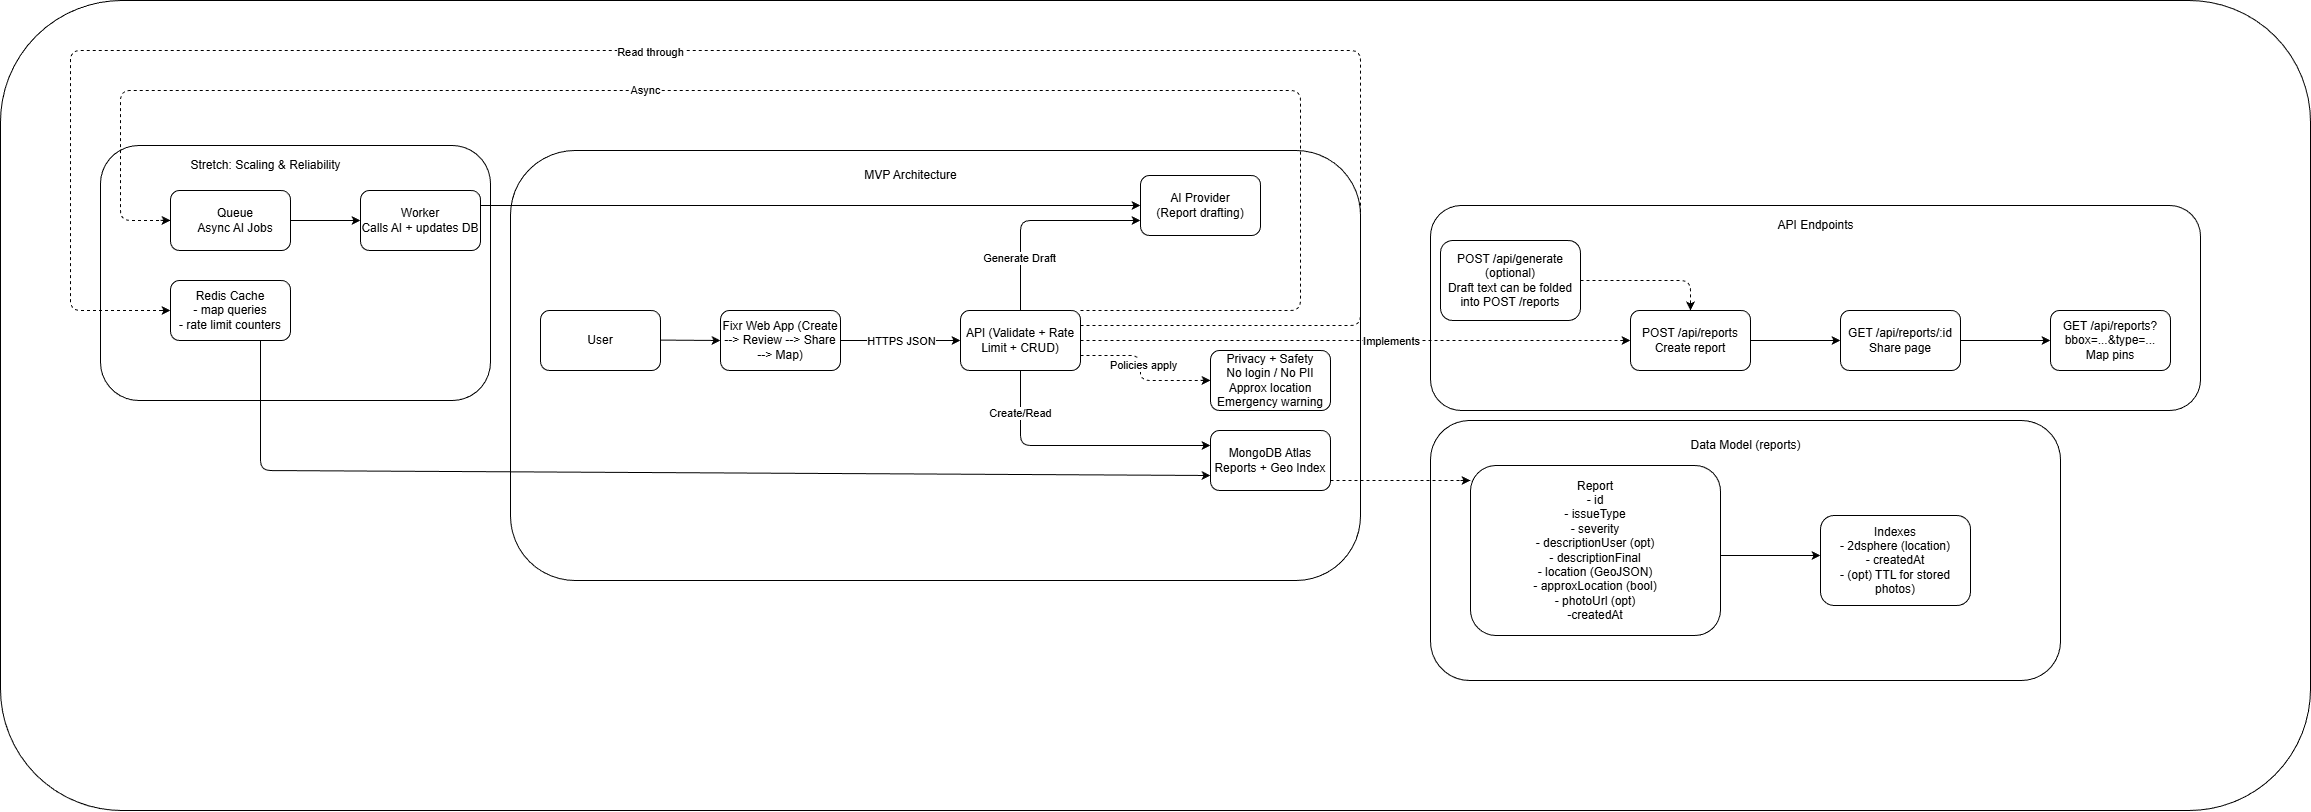

The diagram above was exported from draw.io. Its source (the exported page's mxGraphModel, read from the mxfile embedded in the PNG):
<mxGraphModel dx="2715" dy="2118" grid="1" gridSize="10" guides="1" tooltips="1" connect="1" arrows="1" fold="1" page="1" pageScale="1" pageWidth="850" pageHeight="1100" math="0" shadow="0">
  <root>
    <mxCell id="0" />
    <mxCell id="1" parent="0" />
    <mxCell id="86" value="" style="rounded=1;whiteSpace=wrap;html=1;" vertex="1" parent="1">
      <mxGeometry x="-140" y="-170" width="2310" height="810" as="geometry" />
    </mxCell>
    <mxCell id="81" value="" style="rounded=1;whiteSpace=wrap;html=1;" vertex="1" parent="1">
      <mxGeometry x="-40" y="-25" width="390" height="255" as="geometry" />
    </mxCell>
    <mxCell id="79" value="" style="rounded=1;whiteSpace=wrap;html=1;" vertex="1" parent="1">
      <mxGeometry x="1290" y="250" width="630" height="260" as="geometry" />
    </mxCell>
    <mxCell id="77" value="" style="rounded=1;whiteSpace=wrap;html=1;" vertex="1" parent="1">
      <mxGeometry x="1290" y="35" width="770" height="205" as="geometry" />
    </mxCell>
    <mxCell id="75" value="" style="rounded=1;whiteSpace=wrap;html=1;" vertex="1" parent="1">
      <mxGeometry x="370" y="-20" width="850" height="430" as="geometry" />
    </mxCell>
    <mxCell id="2" value="&lt;span style=&quot;font-family: monospace; font-size: 0px; text-align: start; text-wrap-mode: nowrap;&quot;&gt;Queuh&lt;/span&gt;" style="rounded=1;whiteSpace=wrap;html=1;" vertex="1" parent="1">
      <mxGeometry x="30" y="20" width="120" height="60" as="geometry" />
    </mxCell>
    <mxCell id="6" value="Queue&lt;div&gt;Async AI Jobs&lt;/div&gt;" style="text;html=1;align=center;verticalAlign=middle;whiteSpace=wrap;rounded=0;" vertex="1" parent="1">
      <mxGeometry x="50" y="35" width="90" height="30" as="geometry" />
    </mxCell>
    <mxCell id="7" value="Redis Cache&lt;div&gt;- map queries&lt;/div&gt;&lt;div&gt;- rate limit counters&lt;/div&gt;" style="rounded=1;whiteSpace=wrap;html=1;" vertex="1" parent="1">
      <mxGeometry x="30" y="110" width="120" height="60" as="geometry" />
    </mxCell>
    <mxCell id="8" value="" style="endArrow=classic;html=1;exitX=1;exitY=0.5;exitDx=0;exitDy=0;entryX=0;entryY=0.5;entryDx=0;entryDy=0;" edge="1" parent="1" source="2" target="10">
      <mxGeometry width="50" height="50" relative="1" as="geometry">
        <mxPoint x="160" y="60" as="sourcePoint" />
        <mxPoint x="240" y="50" as="targetPoint" />
      </mxGeometry>
    </mxCell>
    <mxCell id="9" value="&lt;span style=&quot;font-family: monospace; font-size: 0px; text-align: start; text-wrap-mode: nowrap;&quot;&gt;Queuh&lt;/span&gt;" style="rounded=1;whiteSpace=wrap;html=1;" vertex="1" parent="1">
      <mxGeometry x="220" y="20" width="120" height="60" as="geometry" />
    </mxCell>
    <mxCell id="10" value="Worker&lt;div&gt;Calls AI + updates DB&lt;/div&gt;" style="text;html=1;align=center;verticalAlign=middle;whiteSpace=wrap;rounded=0;" vertex="1" parent="1">
      <mxGeometry x="220" y="35" width="120" height="30" as="geometry" />
    </mxCell>
    <mxCell id="11" value="AI Provider&lt;div&gt;(Report drafting)&lt;/div&gt;" style="rounded=1;whiteSpace=wrap;html=1;" vertex="1" parent="1">
      <mxGeometry x="1000" y="5" width="120" height="60" as="geometry" />
    </mxCell>
    <mxCell id="12" value="" style="endArrow=classic;html=1;exitX=1;exitY=0.25;exitDx=0;exitDy=0;entryX=0;entryY=0.5;entryDx=0;entryDy=0;" edge="1" parent="1" source="9" target="11">
      <mxGeometry width="50" height="50" relative="1" as="geometry">
        <mxPoint x="400" y="140" as="sourcePoint" />
        <mxPoint x="450" y="90" as="targetPoint" />
      </mxGeometry>
    </mxCell>
    <mxCell id="36" style="edgeStyle=none;html=1;entryX=0;entryY=0.75;entryDx=0;entryDy=0;" edge="1" parent="1" source="25" target="11">
      <mxGeometry relative="1" as="geometry">
        <Array as="points">
          <mxPoint x="880" y="50" />
        </Array>
      </mxGeometry>
    </mxCell>
    <mxCell id="53" value="Generate Draft" style="edgeLabel;html=1;align=center;verticalAlign=middle;resizable=0;points=[];" vertex="1" connectable="0" parent="36">
      <mxGeometry x="-0.5048" y="2" relative="1" as="geometry">
        <mxPoint as="offset" />
      </mxGeometry>
    </mxCell>
    <mxCell id="25" value="API (Validate + Rate Limit + CRUD)" style="rounded=1;whiteSpace=wrap;html=1;" vertex="1" parent="1">
      <mxGeometry x="820" y="140" width="120" height="60" as="geometry" />
    </mxCell>
    <mxCell id="26" value="" style="endArrow=classic;html=1;" edge="1" parent="1">
      <mxGeometry relative="1" as="geometry">
        <mxPoint x="700" y="170" as="sourcePoint" />
        <mxPoint x="820" y="170" as="targetPoint" />
      </mxGeometry>
    </mxCell>
    <mxCell id="27" value="HTTPS JSON" style="edgeLabel;resizable=0;html=1;;align=center;verticalAlign=middle;" connectable="0" vertex="1" parent="26">
      <mxGeometry relative="1" as="geometry" />
    </mxCell>
    <mxCell id="30" value="Fixr Web App (Create --&amp;gt; Review --&amp;gt; Share --&amp;gt; Map)" style="rounded=1;whiteSpace=wrap;html=1;" vertex="1" parent="1">
      <mxGeometry x="580" y="140" width="120" height="60" as="geometry" />
    </mxCell>
    <mxCell id="31" value="User" style="rounded=1;whiteSpace=wrap;html=1;" vertex="1" parent="1">
      <mxGeometry x="400" y="140" width="120" height="60" as="geometry" />
    </mxCell>
    <mxCell id="32" value="" style="endArrow=classic;html=1;exitX=1;exitY=0.5;exitDx=0;exitDy=0;" edge="1" parent="1">
      <mxGeometry width="50" height="50" relative="1" as="geometry">
        <mxPoint x="520" y="169.58000000000004" as="sourcePoint" />
        <mxPoint x="580" y="170" as="targetPoint" />
      </mxGeometry>
    </mxCell>
    <mxCell id="34" value="" style="endArrow=none;dashed=1;html=1;entryX=0;entryY=0.5;entryDx=0;entryDy=0;exitX=1;exitY=0;exitDx=0;exitDy=0;" edge="1" parent="1" source="25" target="2">
      <mxGeometry width="50" height="50" relative="1" as="geometry">
        <mxPoint x="1000" y="-20" as="sourcePoint" />
        <mxPoint x="520" y="110" as="targetPoint" />
        <Array as="points">
          <mxPoint x="1160" y="140" />
          <mxPoint x="1160" y="-80" />
          <mxPoint x="-20" y="-80" />
          <mxPoint x="-20" y="50" />
        </Array>
      </mxGeometry>
    </mxCell>
    <mxCell id="88" value="Async" style="edgeLabel;html=1;align=center;verticalAlign=middle;resizable=0;points=[];" vertex="1" connectable="0" parent="34">
      <mxGeometry x="0.2174" y="-1" relative="1" as="geometry">
        <mxPoint as="offset" />
      </mxGeometry>
    </mxCell>
    <mxCell id="35" value="" style="endArrow=none;dashed=1;html=1;entryX=0;entryY=0.5;entryDx=0;entryDy=0;exitX=1;exitY=0.25;exitDx=0;exitDy=0;" edge="1" parent="1" source="25" target="7">
      <mxGeometry width="50" height="50" relative="1" as="geometry">
        <mxPoint x="830" y="20" as="sourcePoint" />
        <mxPoint x="350" y="110" as="targetPoint" />
        <Array as="points">
          <mxPoint x="1220" y="155" />
          <mxPoint x="1220" y="-120" />
          <mxPoint x="-70" y="-120" />
          <mxPoint x="-70" y="140" />
        </Array>
      </mxGeometry>
    </mxCell>
    <mxCell id="87" value="Read through" style="edgeLabel;html=1;align=center;verticalAlign=middle;resizable=0;points=[];" vertex="1" connectable="0" parent="35">
      <mxGeometry x="0.147" y="1" relative="1" as="geometry">
        <mxPoint as="offset" />
      </mxGeometry>
    </mxCell>
    <mxCell id="38" value="" style="endArrow=none;dashed=1;html=1;exitX=1;exitY=0.5;exitDx=0;exitDy=0;" edge="1" parent="1" source="25" target="39">
      <mxGeometry width="50" height="50" relative="1" as="geometry">
        <mxPoint x="1140" y="220" as="sourcePoint" />
        <mxPoint x="1890" y="170" as="targetPoint" />
      </mxGeometry>
    </mxCell>
    <mxCell id="41" value="Implements" style="edgeLabel;html=1;align=center;verticalAlign=middle;resizable=0;points=[];" vertex="1" connectable="0" parent="38">
      <mxGeometry x="0.2088" y="-1" relative="1" as="geometry">
        <mxPoint x="-23" y="-1" as="offset" />
      </mxGeometry>
    </mxCell>
    <mxCell id="39" value="POST /api/reports&lt;div&gt;Create report&lt;/div&gt;" style="rounded=1;whiteSpace=wrap;html=1;" vertex="1" parent="1">
      <mxGeometry x="1490" y="140" width="120" height="60" as="geometry" />
    </mxCell>
    <mxCell id="40" value="POST /api/generate (optional)&lt;div&gt;Draft text can be folded into POST /reports&lt;/div&gt;" style="rounded=1;whiteSpace=wrap;html=1;" vertex="1" parent="1">
      <mxGeometry x="1300" y="70" width="140" height="80" as="geometry" />
    </mxCell>
    <mxCell id="43" value="" style="endArrow=none;dashed=1;html=1;exitX=1;exitY=0.5;exitDx=0;exitDy=0;entryX=0.5;entryY=0;entryDx=0;entryDy=0;" edge="1" parent="1" source="40" target="39">
      <mxGeometry width="50" height="50" relative="1" as="geometry">
        <mxPoint x="1320" y="250" as="sourcePoint" />
        <mxPoint x="1370" y="200" as="targetPoint" />
        <Array as="points">
          <mxPoint x="1550" y="110" />
        </Array>
      </mxGeometry>
    </mxCell>
    <mxCell id="44" value="" style="endArrow=classic;html=1;exitX=1;exitY=0.5;exitDx=0;exitDy=0;" edge="1" parent="1" source="39">
      <mxGeometry width="50" height="50" relative="1" as="geometry">
        <mxPoint x="1620" y="190" as="sourcePoint" />
        <mxPoint x="1700" y="170" as="targetPoint" />
      </mxGeometry>
    </mxCell>
    <mxCell id="45" value="GET /api/reports/:id&lt;div&gt;Share page&lt;/div&gt;" style="rounded=1;whiteSpace=wrap;html=1;" vertex="1" parent="1">
      <mxGeometry x="1700" y="140" width="120" height="60" as="geometry" />
    </mxCell>
    <mxCell id="46" value="" style="endArrow=classic;html=1;exitX=1;exitY=0.5;exitDx=0;exitDy=0;" edge="1" parent="1">
      <mxGeometry width="50" height="50" relative="1" as="geometry">
        <mxPoint x="1820" y="170" as="sourcePoint" />
        <mxPoint x="1910" y="170" as="targetPoint" />
      </mxGeometry>
    </mxCell>
    <mxCell id="47" value="GET /api/reports?bbox=...&amp;amp;type=...&lt;div&gt;Map pins&lt;/div&gt;" style="rounded=1;whiteSpace=wrap;html=1;" vertex="1" parent="1">
      <mxGeometry x="1910" y="140" width="120" height="60" as="geometry" />
    </mxCell>
    <mxCell id="50" value="" style="endArrow=none;dashed=1;html=1;exitX=1;exitY=0.75;exitDx=0;exitDy=0;" edge="1" parent="1" source="25">
      <mxGeometry width="50" height="50" relative="1" as="geometry">
        <mxPoint x="970" y="240" as="sourcePoint" />
        <mxPoint x="1070" y="210" as="targetPoint" />
        <Array as="points">
          <mxPoint x="1000" y="185" />
          <mxPoint x="1000" y="210" />
        </Array>
      </mxGeometry>
    </mxCell>
    <mxCell id="54" value="Policies apply" style="edgeLabel;html=1;align=center;verticalAlign=middle;resizable=0;points=[];" vertex="1" connectable="0" parent="50">
      <mxGeometry x="-0.1097" y="2" relative="1" as="geometry">
        <mxPoint as="offset" />
      </mxGeometry>
    </mxCell>
    <mxCell id="52" value="Privacy + Safety&lt;div&gt;No login / No PII&lt;/div&gt;&lt;div&gt;Approx location&lt;/div&gt;&lt;div&gt;Emergency warning&lt;/div&gt;" style="rounded=1;whiteSpace=wrap;html=1;" vertex="1" parent="1">
      <mxGeometry x="1070" y="180" width="120" height="60" as="geometry" />
    </mxCell>
    <mxCell id="56" value="MongoDB Atlas&lt;div&gt;Reports + Geo Index&lt;/div&gt;" style="rounded=1;whiteSpace=wrap;html=1;" vertex="1" parent="1">
      <mxGeometry x="1070" y="260" width="120" height="60" as="geometry" />
    </mxCell>
    <mxCell id="58" value="" style="endArrow=none;dashed=1;html=1;exitX=1;exitY=0.5;exitDx=0;exitDy=0;" edge="1" parent="1">
      <mxGeometry width="50" height="50" relative="1" as="geometry">
        <mxPoint x="1190" y="310" as="sourcePoint" />
        <mxPoint x="1330" y="310" as="targetPoint" />
      </mxGeometry>
    </mxCell>
    <mxCell id="59" value="Report&lt;div&gt;- id&lt;/div&gt;&lt;div&gt;- issueType&lt;/div&gt;&lt;div&gt;- severity&lt;/div&gt;&lt;div&gt;- descriptionUser (opt)&lt;/div&gt;&lt;div&gt;- descriptionFinal&lt;/div&gt;&lt;div&gt;- location (GeoJSON)&lt;/div&gt;&lt;div&gt;- approxLocation (bool)&lt;/div&gt;&lt;div&gt;- photoUrl (opt)&lt;/div&gt;&lt;div&gt;-createdAt&lt;/div&gt;" style="rounded=1;whiteSpace=wrap;html=1;" vertex="1" parent="1">
      <mxGeometry x="1330" y="295" width="250" height="170" as="geometry" />
    </mxCell>
    <mxCell id="60" value="" style="endArrow=classic;html=1;" edge="1" parent="1">
      <mxGeometry width="50" height="50" relative="1" as="geometry">
        <mxPoint x="1580" y="385" as="sourcePoint" />
        <mxPoint x="1680" y="385" as="targetPoint" />
      </mxGeometry>
    </mxCell>
    <mxCell id="61" value="Indexes&lt;div&gt;- 2dsphere (location)&lt;/div&gt;&lt;div&gt;- createdAt&lt;/div&gt;&lt;div&gt;- (opt) TTL for stored photos)&lt;/div&gt;" style="rounded=1;whiteSpace=wrap;html=1;" vertex="1" parent="1">
      <mxGeometry x="1680" y="345" width="150" height="90" as="geometry" />
    </mxCell>
    <mxCell id="62" value="" style="endArrow=classic;html=1;" edge="1" parent="1">
      <mxGeometry width="50" height="50" relative="1" as="geometry">
        <mxPoint x="1320" y="310" as="sourcePoint" />
        <mxPoint x="1330" y="310" as="targetPoint" />
      </mxGeometry>
    </mxCell>
    <mxCell id="65" value="" style="endArrow=classic;html=1;" edge="1" parent="1">
      <mxGeometry width="50" height="50" relative="1" as="geometry">
        <mxPoint x="1480" y="170" as="sourcePoint" />
        <mxPoint x="1490" y="170" as="targetPoint" />
      </mxGeometry>
    </mxCell>
    <mxCell id="67" value="" style="endArrow=classic;html=1;" edge="1" parent="1">
      <mxGeometry width="50" height="50" relative="1" as="geometry">
        <mxPoint x="1060" y="209.89" as="sourcePoint" />
        <mxPoint x="1070" y="209.89" as="targetPoint" />
      </mxGeometry>
    </mxCell>
    <mxCell id="68" value="" style="endArrow=classic;html=1;entryX=0;entryY=0.5;entryDx=0;entryDy=0;" edge="1" parent="1" target="7">
      <mxGeometry width="50" height="50" relative="1" as="geometry">
        <mxPoint x="20" y="140" as="sourcePoint" />
        <mxPoint x="831" y="300" as="targetPoint" />
      </mxGeometry>
    </mxCell>
    <mxCell id="69" value="" style="endArrow=classic;html=1;entryX=0;entryY=0.5;entryDx=0;entryDy=0;" edge="1" parent="1">
      <mxGeometry width="50" height="50" relative="1" as="geometry">
        <mxPoint x="20" y="49.89" as="sourcePoint" />
        <mxPoint x="30" y="49.89" as="targetPoint" />
      </mxGeometry>
    </mxCell>
    <mxCell id="71" value="" style="endArrow=classic;html=1;exitX=0.75;exitY=1;exitDx=0;exitDy=0;entryX=0;entryY=0.75;entryDx=0;entryDy=0;" edge="1" parent="1" source="7" target="56">
      <mxGeometry width="50" height="50" relative="1" as="geometry">
        <mxPoint x="200" y="190" as="sourcePoint" />
        <mxPoint x="250" y="140" as="targetPoint" />
        <Array as="points">
          <mxPoint x="120" y="300" />
        </Array>
      </mxGeometry>
    </mxCell>
    <mxCell id="72" value="" style="endArrow=classic;html=1;exitX=0.5;exitY=1;exitDx=0;exitDy=0;entryX=0;entryY=0.25;entryDx=0;entryDy=0;" edge="1" parent="1" source="25" target="56">
      <mxGeometry width="50" height="50" relative="1" as="geometry">
        <mxPoint x="900" y="240.00000000000006" as="sourcePoint" />
        <mxPoint x="960" y="240.42000000000002" as="targetPoint" />
        <Array as="points">
          <mxPoint x="880" y="275" />
        </Array>
      </mxGeometry>
    </mxCell>
    <mxCell id="73" value="Create/Read" style="edgeLabel;html=1;align=center;verticalAlign=middle;resizable=0;points=[];" vertex="1" connectable="0" parent="72">
      <mxGeometry x="-0.6901" y="-1" relative="1" as="geometry">
        <mxPoint as="offset" />
      </mxGeometry>
    </mxCell>
    <mxCell id="74" value="" style="endArrow=classic;html=1;entryX=0.5;entryY=0;entryDx=0;entryDy=0;" edge="1" parent="1" target="39">
      <mxGeometry width="50" height="50" relative="1" as="geometry">
        <mxPoint x="1550" y="130" as="sourcePoint" />
        <mxPoint x="1540" y="130" as="targetPoint" />
      </mxGeometry>
    </mxCell>
    <mxCell id="76" value="MVP Architecture" style="text;html=1;align=center;verticalAlign=middle;resizable=0;points=[];autosize=1;strokeColor=none;fillColor=none;" vertex="1" parent="1">
      <mxGeometry x="710" y="-10" width="120" height="30" as="geometry" />
    </mxCell>
    <mxCell id="78" value="API Endpoints" style="text;html=1;align=center;verticalAlign=middle;resizable=0;points=[];autosize=1;strokeColor=none;fillColor=none;" vertex="1" parent="1">
      <mxGeometry x="1625" y="40" width="100" height="30" as="geometry" />
    </mxCell>
    <mxCell id="80" value="Data Model (reports)" style="text;html=1;align=center;verticalAlign=middle;resizable=0;points=[];autosize=1;strokeColor=none;fillColor=none;" vertex="1" parent="1">
      <mxGeometry x="1540" y="260" width="130" height="30" as="geometry" />
    </mxCell>
    <mxCell id="83" value="Stretch: Scaling &amp;amp; Reliability" style="text;html=1;align=center;verticalAlign=middle;resizable=0;points=[];autosize=1;strokeColor=none;fillColor=none;" vertex="1" parent="1">
      <mxGeometry x="40" y="-20" width="170" height="30" as="geometry" />
    </mxCell>
  </root>
</mxGraphModel>